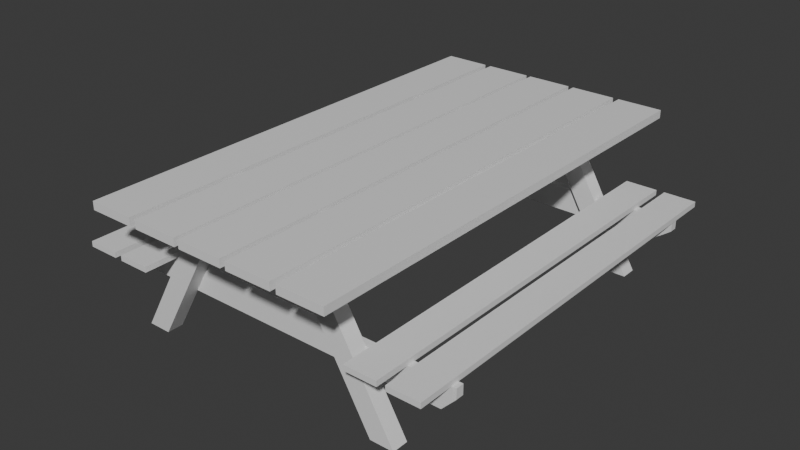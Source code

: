 # Source: picknick_table.blend  (saved by Blender 4.2.66; exported with 4.5.12 LTS)
import bpy
from mathutils import Matrix  # noqa: F401  (used for matrix-valued properties, if any)

bpy.ops.wm.read_factory_settings(use_empty=True)
scene = bpy.context.scene
scene.name = 'Scene'

# ---- collections
col_collection = bpy.data.collections.new('Collection'); scene.collection.children.link(col_collection)

# ---- materials (node trees are filled in below, after node groups)
mat_body = bpy.data.materials.new('Body')
mat_body.alpha_threshold = 0.0
mat_body.use_transparent_shadow = False
mat_body.roughness = 0.5
mat_body.line_color = (0.0, 0.0, 0.0, 1.0)

# ---- material node trees
mat_body.use_nodes = True; mat_body.node_tree.nodes.clear()
_N = mat_body.node_tree.nodes; _L = mat_body.node_tree.links
n0 = _N.new('ShaderNodeOutputMaterial'); n0.name = 'Material Output'; n0.location = (300, 300)
n1 = _N.new('ShaderNodeBsdfPrincipled'); n1.name = 'Principled BSDF'; n1.location = (10, 300)
n1.inputs[3].default_value = 1.45
_L.new(n1.outputs[0], n0.inputs[0])
n0.is_active_output = True

# ---- world
world_world = bpy.data.worlds.new('World'); scene.world = world_world
world_world.use_nodes = True; world_world.node_tree.nodes.clear()
_N = world_world.node_tree.nodes; _L = world_world.node_tree.links
n0 = _N.new('ShaderNodeOutputWorld'); n0.name = 'World Output'; n0.location = (300, 300)
n1 = _N.new('ShaderNodeBackground'); n1.name = 'Background'; n1.location = (10, 300)
n1.inputs[0].default_value = (0.05088, 0.05088, 0.05088, 1.0)
_L.new(n1.outputs[0], n0.inputs[0])
n0.is_active_output = True
world_world.color = (0.05088, 0.05088, 0.05088)
world_world.use_sun_shadow = False
world_world.sun_shadow_jitter_overblur = 0.0

# ---- meshes
me_cube_002 = bpy.data.meshes.new('Cube.002')
me_cube_002.from_pydata([(0.1251, 1.28, 0.02207), (0.1251, 1.28, -0.02207), (0.1251, -1.28, 0.02207), (0.1251, -1.28, -0.02207), (-0.1251, 1.28, 0.02207), (-0.1251, 1.28, -0.02207), (-0.1251, -1.28, 0.02207), (-0.1251, -1.28, -0.02207), (-0.4389, 1.28, 0.02207), (-0.4389, 1.28, -0.02207), (-0.4389, -1.28, 0.02207), (-0.4389, -1.28, -0.02207), (-0.689, 1.28, 0.02207), (-0.689, 1.28, -0.02207), (-0.689, -1.28, 0.02207), (-0.689, -1.28, -0.02207), (-0.1586, 1.28, 0.02207), (-0.1586, 1.28, -0.02207), (-0.1586, -1.28, 0.02207), (-0.1586, -1.28, -0.02207), (-0.4087, 1.28, 0.02207), (-0.4087, 1.28, -0.02207), (-0.4087, -1.28, 0.02207), (-0.4087, -1.28, -0.02207), (-0.7157, 1.28, 0.02207), (-0.7157, 1.28, -0.02207), (-0.7157, -1.28, 0.02207), (-0.7157, -1.28, -0.02207), (-0.9658, 1.28, 0.02207), (-0.9658, 1.28, -0.02207), (-0.9658, -1.28, 0.02207), (-0.9658, -1.28, -0.02207), (-1.002, 1.28, 0.02207), (-1.002, 1.28, -0.02207), (-1.002, -1.28, 0.02207), (-1.002, -1.28, -0.02207), (-1.252, 1.28, 0.02207), (-1.252, 1.28, -0.02207), (-1.252, -1.28, 0.02207), (-1.252, -1.28, -0.02207), (-1.341, -0.9892, -0.7796), (-0.8998, -0.9892, -0.01513), (-1.341, -0.9009, -0.7796), (-0.8998, -0.9009, -0.01513), (-1.214, -0.9892, -0.7799), (-0.7724, -0.9892, -0.01539), (-1.214, -0.9009, -0.7799), (-0.7724, -0.9009, -0.01539), (0.2092, -0.9009, -0.7796), (-0.2322, -0.9009, -0.01513), (0.2092, -0.9892, -0.7796), (-0.2322, -0.9892, -0.01513), (0.08181, -0.9009, -0.7799), (-0.3596, -0.9009, -0.01539), (0.08181, -0.9892, -0.7799), (-0.3596, -0.9892, -0.01539), (-1.341, 0.8999, -0.7796), (-0.8998, 0.8999, -0.01513), (-1.341, 0.9882, -0.7796), (-0.8998, 0.9882, -0.01513), (-1.214, 0.8999, -0.7799), (-0.7724, 0.8999, -0.01539), (-1.214, 0.9882, -0.7799), (-0.7724, 0.9882, -0.01539), (0.2092, 0.9882, -0.7796), (-0.2322, 0.9882, -0.01513), (0.2092, 0.8999, -0.7796), (-0.2322, 0.8999, -0.01513), (0.08181, 0.9882, -0.7799), (-0.3596, 0.9882, -0.01539), (0.08181, 0.8999, -0.7799), (-0.3596, 0.8999, -0.01539), (-1.416, -1.093, -0.3975), (-1.416, -1.093, -0.3681), (-1.593, -1.093, -0.3975), (-1.593, -1.093, -0.3681), (-1.416, 1.158, -0.3975), (-1.416, 1.158, -0.3681), (-1.593, 1.158, -0.3975), (-1.593, 1.158, -0.3681), (-1.194, -1.093, -0.3975), (-1.194, -1.093, -0.3681), (-1.371, -1.093, -0.3975), (-1.371, -1.093, -0.3681), (-1.194, 1.158, -0.3975), (-1.194, 1.158, -0.3681), (-1.371, 1.158, -0.3975), (-1.371, 1.158, -0.3681), (-1.587, -0.9026, -0.45), (-1.587, -0.9026, -0.3962), (-1.587, -0.8585, -0.45), (-1.587, -0.8585, -0.3962), (0.4585, -0.9026, -0.45), (0.4585, -0.9026, -0.3962), (0.4585, -0.8585, -0.45), (0.4585, -0.8585, -0.3962), (-1.479, -0.8585, -0.5286), (-1.399, -0.8585, -0.3962), (-1.479, -0.9026, -0.5286), (-1.399, -0.9026, -0.3962), (0.305, -0.8585, -0.3962), (0.3844, -0.9026, -0.5286), (0.3844, -0.8585, -0.5286), (0.305, -0.9026, -0.3962), (0.2569, 1.158, -0.3975), (0.2569, 1.158, -0.3681), (0.4334, 1.158, -0.3975), (0.4334, 1.158, -0.3681), (0.2569, -1.093, -0.3975), (0.2569, -1.093, -0.3681), (0.4334, -1.093, -0.3975), (0.4334, -1.093, -0.3681), (0.03531, 1.158, -0.3975), (0.03531, 1.158, -0.3681), (0.2119, 1.158, -0.3975), (0.2119, 1.158, -0.3681), (0.03531, -1.093, -0.3975), (0.03531, -1.093, -0.3681), (0.2119, -1.093, -0.3975), (0.2119, -1.093, -0.3681), (0.4274, 0.9686, -0.45), (0.4274, 0.9686, -0.3962), (0.4274, 0.9244, -0.45), (0.4274, 0.9244, -0.3962), (-1.618, 0.9686, -0.45), (-1.618, 0.9686, -0.3962), (-1.618, 0.9244, -0.45), (-1.618, 0.9244, -0.3962), (0.3194, 0.9244, -0.5286), (0.2401, 0.9244, -0.3962), (0.3194, 0.9686, -0.5286), (0.2401, 0.9686, -0.3962), (-1.464, 0.9244, -0.3962), (-1.544, 0.9686, -0.5286), (-1.544, 0.9244, -0.5286), (-1.464, 0.9686, -0.3962), (-1.145, -0.6251, -0.01812), (-1.145, -0.6251, -0.06226), (0.0177, -0.6251, -0.01812), (0.0177, -0.6251, -0.06226), (-1.145, -0.7281, -0.01812), (-1.145, -0.7281, -0.06226), (0.0177, -0.7281, -0.01812), (0.0177, -0.7281, -0.06226), (-1.145, 0.73, -0.01812), (-1.145, 0.73, -0.06226), (0.0177, 0.73, -0.01812), (0.0177, 0.73, -0.06226), (-1.145, 0.627, -0.01812), (-1.145, 0.627, -0.06226), (0.0177, 0.627, -0.01812), (0.0177, 0.627, -0.06226)], [], [(0, 4, 6, 2), (3, 2, 6, 7), (7, 6, 4, 5), (5, 1, 3, 7), (1, 0, 2, 3), (5, 4, 0, 1), (8, 12, 14, 10), (11, 10, 14, 15), (15, 14, 12, 13), (13, 9, 11, 15), (9, 8, 10, 11), (13, 12, 8, 9), (16, 20, 22, 18), (19, 18, 22, 23), (23, 22, 20, 21), (21, 17, 19, 23), (17, 16, 18, 19), (21, 20, 16, 17), (24, 28, 30, 26), (27, 26, 30, 31), (31, 30, 28, 29), (29, 25, 27, 31), (25, 24, 26, 27), (29, 28, 24, 25), (32, 36, 38, 34), (35, 34, 38, 39), (39, 38, 36, 37), (37, 33, 35, 39), (33, 32, 34, 35), (37, 36, 32, 33), (40, 41, 43, 42), (42, 43, 47, 46), (46, 47, 45, 44), (44, 45, 41, 40), (42, 46, 44, 40), (47, 43, 41, 45), (48, 49, 51, 50), (50, 51, 55, 54), (54, 55, 53, 52), (52, 53, 49, 48), (50, 54, 52, 48), (55, 51, 49, 53), (56, 57, 59, 58), (58, 59, 63, 62), (62, 63, 61, 60), (60, 61, 57, 56), (58, 62, 60, 56), (63, 59, 57, 61), (64, 65, 67, 66), (66, 67, 71, 70), (70, 71, 69, 68), (68, 69, 65, 64), (66, 70, 68, 64), (71, 67, 65, 69), (72, 73, 75, 74), (74, 75, 79, 78), (78, 79, 77, 76), (76, 77, 73, 72), (74, 78, 76, 72), (79, 75, 73, 77), (80, 81, 83, 82), (82, 83, 87, 86), (86, 87, 85, 84), (84, 85, 81, 80), (82, 86, 84, 80), (87, 83, 81, 85), (88, 89, 91, 90), (102, 100, 95, 94), (94, 95, 93, 92), (98, 99, 89, 88), (102, 94, 92, 101), (97, 91, 89, 99), (100, 97, 99, 103), (90, 96, 98, 88), (101, 103, 99, 98), (90, 91, 97, 96), (92, 93, 103, 101), (95, 100, 103, 93), (96, 102, 101, 98), (96, 97, 100, 102), (104, 105, 107, 106), (106, 107, 111, 110), (110, 111, 109, 108), (108, 109, 105, 104), (106, 110, 108, 104), (111, 107, 105, 109), (112, 113, 115, 114), (114, 115, 119, 118), (118, 119, 117, 116), (116, 117, 113, 112), (114, 118, 116, 112), (119, 115, 113, 117), (120, 121, 123, 122), (134, 132, 127, 126), (126, 127, 125, 124), (130, 131, 121, 120), (134, 126, 124, 133), (129, 123, 121, 131), (132, 129, 131, 135), (122, 128, 130, 120), (133, 135, 131, 130), (122, 123, 129, 128), (124, 125, 135, 133), (127, 132, 135, 125), (128, 134, 133, 130), (128, 129, 132, 134), (136, 140, 142, 138), (139, 138, 142, 143), (143, 142, 140, 141), (141, 137, 139, 143), (137, 136, 138, 139), (141, 140, 136, 137), (144, 148, 150, 146), (147, 146, 150, 151), (151, 150, 148, 149), (149, 145, 147, 151), (145, 144, 146, 147), (149, 148, 144, 145)])
_uv = me_cube_002.uv_layers.new(name='UVMap')
_uv.uv.foreach_set('vector', [0.05431, 0.5559, 0.0, 0.5559, 0.0, 0.0, 0.05431, 0.0, 0.4345, 0.6102, 0.4249, 0.6102, 0.4249, 0.5559, 0.4345, 0.5559, 0.9169, 0.5559, 0.9073, 0.5559, 0.9073, -9.157e-09, 0.9169, -8.433e-09, 0.1086, 0.5559, 0.05431, 0.5559, 0.05431, 0.0, 0.1086, 0.0, 0.9265, 0.5559, 0.9169, 0.5559, 0.9169, -8.433e-09, 0.9265, -7.71e-09, 0.4633, 0.6102, 0.4537, 0.6102, 0.4537, 0.5559, 0.4633, 0.5559, 0.4888, 0.5559, 0.4345, 0.5559, 0.4345, 0.0, 0.4888, 0.0, 0.4984, 0.6102, 0.4888, 0.6102, 0.4888, 0.5559, 0.4984, 0.5559, 0.9361, 0.5559, 0.9265, 0.5559, 0.9265, -7.71e-09, 0.9361, -6.986e-09, 0.5431, 0.5559, 0.4888, 0.5559, 0.4888, 0.0, 0.5431, 0.0, 0.9457, 0.5559, 0.9361, 0.5559, 0.9361, -6.986e-09, 0.9457, -6.262e-09, 0.2907, 0.6379, 0.2812, 0.6379, 0.2812, 0.5836, 0.2907, 0.5836, 0.1629, 0.5559, 0.1086, 0.5559, 0.1086, 0.0, 0.1629, 0.0, 0.4728, 0.6102, 0.4633, 0.6102, 0.4633, 0.5559, 0.4728, 0.5559, 0.9553, 0.5559, 0.9457, 0.5559, 0.9457, -6.262e-09, 0.9553, -5.539e-09, 0.2173, 0.5559, 0.1629, 0.5559, 0.1629, 0.0, 0.2173, 0.0, 0.9649, 0.5559, 0.9553, 0.5559, 0.9553, -5.539e-09, 0.9649, -4.815e-09, 0.4824, 0.6102, 0.4728, 0.6102, 0.4728, 0.5559, 0.4824, 0.5559, 0.2716, 0.5559, 0.2173, 0.5559, 0.2173, 0.0, 0.2716, 0.0, 0.508, 0.6102, 0.4984, 0.6102, 0.4984, 0.5559, 0.508, 0.5559, 0.9744, 0.5559, 0.9649, 0.5559, 0.9649, -4.815e-09, 0.9744, -4.092e-09, 0.3259, 0.5559, 0.2716, 0.5559, 0.2716, 0.0, 0.3259, 0.0, 0.984, 0.5559, 0.9744, 0.5559, 0.9744, -4.092e-09, 0.984, -3.368e-09, 0.5176, 0.6102, 0.508, 0.6102, 0.508, 0.5559, 0.5176, 0.5559, 0.3802, 0.5559, 0.3259, 0.5559, 0.3259, 0.0, 0.3802, 0.0, 0.5272, 0.6102, 0.5176, 0.6102, 0.5176, 0.5559, 0.5272, 0.5559, 0.9936, 0.5559, 0.984, 0.5559, 0.984, -3.368e-09, 0.9936, -2.644e-09, 0.4345, 0.5559, 0.3802, 0.5559, 0.3802, 0.0, 0.4345, 0.0, 0.9073, 1.0, 0.8978, 1.0, 0.8978, 0.4441, 0.9073, 0.4441, 0.5367, 0.6102, 0.5272, 0.6102, 0.5272, 0.5559, 0.5367, 0.5559, 0.1278, 0.7219, 0.1278, 0.5559, 0.147, 0.5559, 0.147, 0.7219, 0.6885, 0.6943, 0.6885, 0.5026, 0.7125, 0.4888, 0.7125, 0.6805, 0.147, 0.7219, 0.147, 0.5559, 0.1661, 0.5559, 0.1661, 0.7219, 0.7125, 0.6805, 0.7125, 0.4888, 0.7365, 0.5026, 0.7365, 0.6943, 0.3195, 0.5559, 0.3195, 0.5836, 0.3003, 0.5836, 0.3003, 0.5559, 0.3003, 0.5559, 0.3003, 0.5836, 0.2812, 0.5836, 0.2812, 0.5559, 0.2236, 0.7219, 0.2236, 0.5559, 0.2428, 0.5559, 0.2428, 0.7219, 0.02399, 0.7614, 0.02399, 0.5697, 0.04798, 0.5559, 0.04798, 0.7476, 0.1086, 0.7219, 0.1086, 0.5559, 0.1278, 0.5559, 0.1278, 0.7219, 0.7365, 0.6805, 0.7365, 0.4888, 0.7605, 0.5026, 0.7605, 0.6943, 0.3578, 0.5559, 0.3578, 0.5836, 0.3387, 0.5836, 0.3387, 0.5559, 0.4345, 0.5836, 0.4345, 0.5559, 0.4537, 0.5559, 0.4537, 0.5836, 0.2045, 0.7219, 0.2045, 0.5559, 0.2236, 0.5559, 0.2236, 0.7219, 0.6645, 0.6943, 0.6645, 0.5026, 0.6885, 0.4888, 0.6885, 0.6805, 0.2428, 0.7219, 0.2428, 0.5559, 0.262, 0.5559, 0.262, 0.7219, 0.04798, 0.7476, 0.04798, 0.5559, 0.07197, 0.5697, 0.07197, 0.7614, 0.3962, 0.5559, 0.3962, 0.5836, 0.377, 0.5836, 0.377, 0.5559, 0.3387, 0.5559, 0.3387, 0.5836, 0.3195, 0.5836, 0.3195, 0.5559, 0.1661, 0.7219, 0.1661, 0.5559, 0.1853, 0.5559, 0.1853, 0.7219, 0.07197, 0.7614, 0.07197, 0.5697, 0.09596, 0.5559, 0.09596, 0.7476, 0.1853, 0.7219, 0.1853, 0.5559, 0.2045, 0.5559, 0.2045, 0.7219, -1.901e-08, 0.7476, -1.96e-09, 0.5559, 0.02399, 0.5697, 0.02399, 0.7614, 0.3962, 0.5836, 0.3962, 0.5559, 0.4153, 0.5559, 0.4153, 0.5836, 0.3578, 0.5836, 0.3578, 0.5559, 0.377, 0.5559, 0.377, 0.5836, 0.3355, 0.6219, 0.3291, 0.6219, 0.3291, 0.5836, 0.3355, 0.5836, 0.8403, 0.9776, 0.8339, 0.9776, 0.8339, 0.4888, 0.8403, 0.4888, 0.3482, 0.6219, 0.3419, 0.6219, 0.3419, 0.5836, 0.3482, 0.5836, 0.8051, 0.9776, 0.7987, 0.9776, 0.7987, 0.4888, 0.8051, 0.4888, 0.6581, 0.0, 0.6581, 0.4888, 0.6198, 0.4888, 0.6198, 0.0, 0.7348, 0.4888, 0.7348, 0.0, 0.7732, 0.0, 0.7732, 0.4888, 0.3546, 0.6219, 0.3482, 0.6219, 0.3482, 0.5836, 0.3546, 0.5836, 0.8051, 0.4888, 0.8115, 0.4888, 0.8115, 0.9776, 0.8051, 0.9776, 0.3355, 0.5836, 0.3419, 0.5836, 0.3419, 0.6219, 0.3355, 0.6219, 0.7923, 0.9776, 0.7859, 0.9776, 0.7859, 0.4888, 0.7923, 0.4888, 0.6965, -1.489e-08, 0.6965, 0.4888, 0.6581, 0.4888, 0.6581, -1.692e-08, 0.6965, 0.4888, 0.6965, -1.1e-08, 0.7348, -1.303e-08, 0.7348, 0.4888, 0.4026, 0.5953, 0.4026, 0.5836, 0.4121, 0.5836, 0.4121, 0.5953, 0.5431, 0.9168, 0.5719, 0.8996, 0.5719, 0.9329, 0.5602, 0.9329, 0.3003, 0.5953, 0.3003, 0.5836, 0.3099, 0.5836, 0.3099, 0.5953, 0.8498, 0.4206, 0.8786, 0.4034, 0.8786, 0.4441, 0.8669, 0.4441, 0.3003, 0.6123, 0.3003, 0.5953, 0.3099, 0.5953, 0.3099, 0.6123, 0.8882, 0.8475, 0.8882, 0.8882, 0.8786, 0.8882, 0.8786, 0.8475, 0.8882, 0.4774, 0.8882, 0.8475, 0.8786, 0.8475, 0.8786, 0.4774, 0.8211, 0.4888, 0.8211, 0.5123, 0.8115, 0.5123, 0.8115, 0.4888, 0.8498, 0.01611, 0.8786, 0.03333, 0.8786, 0.4034, 0.8498, 0.4206, 0.5602, 0.4888, 0.5719, 0.4888, 0.5719, 0.5295, 0.5431, 0.5123, 0.8669, 5.536e-09, 0.8786, 6.046e-09, 0.8786, 0.03333, 0.8498, 0.01611, 0.8882, 0.4441, 0.8882, 0.4774, 0.8786, 0.4774, 0.8786, 0.4441, 0.8211, 0.5123, 0.8211, 0.9168, 0.8115, 0.9168, 0.8115, 0.5123, 0.5431, 0.5123, 0.5719, 0.5295, 0.5719, 0.8996, 0.5431, 0.9168, 0.4217, 0.5942, 0.4153, 0.5942, 0.4153, 0.5559, 0.4217, 0.5559, 0.8339, 0.9776, 0.8275, 0.9776, 0.8275, 0.4888, 0.8339, 0.4888, 0.3099, 0.5836, 0.3163, 0.5836, 0.3163, 0.6219, 0.3099, 0.6219, 0.8275, 0.9776, 0.8211, 0.9776, 0.8211, 0.4888, 0.8275, 0.4888, 0.7732, 0.4888, 0.7732, 0.0, 0.8115, 0.0, 0.8115, 0.4888, 0.8498, 0.0, 0.8498, 0.4888, 0.8115, 0.4888, 0.8115, 0.0, 0.3163, 0.5836, 0.3227, 0.5836, 0.3227, 0.6219, 0.3163, 0.6219, 0.7987, 0.9776, 0.7923, 0.9776, 0.7923, 0.4888, 0.7987, 0.4888, 0.3291, 0.6219, 0.3227, 0.6219, 0.3227, 0.5836, 0.3291, 0.5836, 0.8498, 0.9776, 0.8435, 0.9776, 0.8435, 0.4888, 0.8498, 0.4888, 0.5431, 0.4888, 0.5431, 0.0, 0.5815, 0.0, 0.5815, 0.4888, 0.6198, 0.0, 0.6198, 0.4888, 0.5815, 0.4888, 0.5815, 0.0, 0.393, 0.5953, 0.393, 0.5836, 0.4026, 0.5836, 0.4026, 0.5953, 0.8786, 0.4602, 0.8498, 0.4774, 0.8498, 0.4441, 0.8615, 0.4441, 0.2907, 0.5953, 0.2907, 0.5836, 0.3003, 0.5836, 0.3003, 0.5953, 0.8786, 0.4206, 0.9073, 0.4034, 0.9073, 0.4441, 0.8957, 0.4441, 0.2907, 0.6123, 0.2907, 0.5953, 0.3003, 0.5953, 0.3003, 0.6123, 0.8882, 0.4848, 0.8882, 0.4441, 0.8978, 0.4441, 0.8978, 0.4848, 0.8882, 0.8548, 0.8882, 0.4848, 0.8978, 0.4848, 0.8978, 0.8548, 0.7732, 0.4888, 0.7732, 0.5123, 0.7636, 0.5123, 0.7636, 0.4888, 0.8786, 0.01611, 0.9073, 0.03333, 0.9073, 0.4034, 0.8786, 0.4206, 0.8615, 0.8882, 0.8498, 0.8882, 0.8498, 0.8475, 0.8786, 0.8647, 0.8957, 1.004e-08, 0.9073, 9.157e-09, 0.9073, 0.03333, 0.8786, 0.01611, 0.8882, 0.8882, 0.8882, 0.8548, 0.8978, 0.8548, 0.8978, 0.8882, 0.7732, 0.5123, 0.7732, 0.9168, 0.7636, 0.9168, 0.7636, 0.5123, 0.8786, 0.8647, 0.8498, 0.8475, 0.8498, 0.4774, 0.8786, 0.4602, 0.5719, 0.4888, 0.5942, 0.4888, 0.5942, 0.7412, 0.5719, 0.7412, 0.3642, 0.6059, 0.3546, 0.6059, 0.3546, 0.5836, 0.3642, 0.5836, 0.7859, 0.7412, 0.7764, 0.7412, 0.7764, 0.4888, 0.7859, 0.4888, 0.6166, 0.7412, 0.5942, 0.7412, 0.5942, 0.4888, 0.6166, 0.4888, 0.1055, 0.8083, 0.09596, 0.8083, 0.09596, 0.5559, 0.1055, 0.5559, 0.3738, 0.6059, 0.3642, 0.6059, 0.3642, 0.5836, 0.3738, 0.5836, 0.6645, 0.7412, 0.6422, 0.7412, 0.6422, 0.4888, 0.6645, 0.4888, 0.3834, 0.6059, 0.3738, 0.6059, 0.3738, 0.5836, 0.3834, 0.5836, 0.2716, 0.8083, 0.262, 0.8083, 0.262, 0.5559, 0.2716, 0.5559, 0.6198, 0.4888, 0.6422, 0.4888, 0.6422, 0.7412, 0.6198, 0.7412, 0.2812, 0.8083, 0.2716, 0.8083, 0.2716, 0.5559, 0.2812, 0.5559, 0.393, 0.6059, 0.3834, 0.6059, 0.3834, 0.5836, 0.393, 0.5836])
me_cube_002.materials.append(mat_body)
me_cube_002.use_mirror_vertex_groups = False
me_cube_002.update()

# ---- objects
ob_picknick_table = bpy.data.objects.new('Picknick Table ', me_cube_002)

# ---- transforms, parenting, visibility, modifiers, constraints
ob_picknick_table.location = (0.7667, -0.0298, 0.7714)
ob_picknick_table.lock_rotations_4d = False
ob_picknick_table.empty_display_type = 'ARROWS'
ob_picknick_table.lineart.crease_threshold = 0.0

# ---- collection membership
col_collection.objects.link(ob_picknick_table)

# ---- scene / render settings (as saved in the file)
scene.frame_start = 1; scene.frame_end = 250; scene.frame_set(1)
scene.render.engine = 'BLENDER_EEVEE_NEXT'
scene.cycles.sampling_pattern = 'TABULATED_SOBOL'
bpy.context.view_layer.update()

# ---- added for rendering (the .blend has no active camera and no usable light): camera, sun
cam_auto = bpy.data.cameras.new('AutoCamera')
cam_auto.lens = 50.0
cam_auto.sensor_width = 36.0
cam_auto.clip_end = 1000.0
ob_auto_camera = bpy.data.objects.new('AutoCamera', cam_auto)
scene.collection.objects.link(ob_auto_camera)
ob_auto_camera.location = (3.3257, -3.79613, 2.90342)
ob_auto_camera.rotation_euler = (1.09748, -7.21219e-08, 0.694738)
scene.camera = ob_auto_camera
light_auto_sun = bpy.data.lights.new('AutoSun', 'SUN')
light_auto_sun.energy = 3.0
light_auto_sun.angle = 0.0523599
ob_auto_sun = bpy.data.objects.new('AutoSun', light_auto_sun)
scene.collection.objects.link(ob_auto_sun)
ob_auto_sun.rotation_euler = (0.872665, 0.174533, 0.523599)
bpy.context.view_layer.update()

